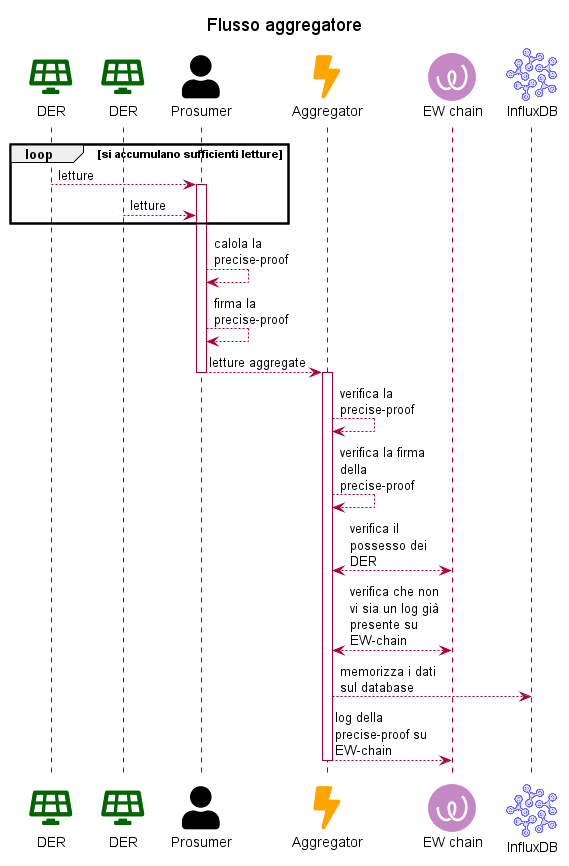

The diagram above was rendered by PlantUML. Its source (embedded in the PNG):
@startuml diagram-flow-aggregator
title Flusso aggregatore

sprite $ew_logo [48x48/16] {
    000000000000000000245667766542000000000000000000
    000000000000000357777777777777753000000000000000
    000000000000047777777777777777777740000000000000
    000000000003777777777777777777777777300000000000
    000000000167777777777777777777777777761000000000
    000000002777777777777777777777777777777200000000
    000000037777777777777777777777777777777730000000
    000000377777777777777777777777777777777773000000
    000002777777777777777777777777777777777777200000
    000017777777777777777777777777777777777777710000
    000067777777777777777777777777777777777777750000
    000377777777777777777777777777777776777777773000
    000777777777777777777777777777777400677777777000
    004777777777777777777777777777777300177777777400
    007777777777777777777777777777777730047777777700
    037777777777777777777777777777777770007777777730
    057777777777777777777777777777777774005777777750
    077777777777777777777741247777777777002777777770
    277777777777777777777100002777777777200777777772
    477777777777777777773001100477777777400677777773
    577777777777777777770017710177777777600477777775
    677777777777777777750057740067777777700477777776
    677777777777777777740067760057777777700377777776
    777777776307777777730077760047777777700377777776
    777777773007777777740067760057777777700377777776
    677777774006777777740067750057777777600477777776
    677777775005777777760047740067777777500577777776
    577777776003777777770037720077777777300677777774
    477777777101777777771017700277777777101777777773
    277777777300677777774005500577777775003777777772
    077777777600277777776001601777777772006777777770
    057777777720057777777300444777777750027777777750
    037777777760006777777700067777777600067777777720
    007777777774000577777750005777775000477777777600
    004777777777300024542054000145410003777777777300
    000777777777740000000017500000000047777777776000
    000377777777776300000367763000003677777777772000
    000057777777777776567777777765677777777777750000
    000006777777777777777777777777777777777777600000
    000002777777777777777777777777777777777777100000
    000000277777777777777777777777777777777772000000
    000000027777777777777777777777777777777720000000
    000000002677777777777777777777777777776100000000
    000000000057777777777777777777777777750000000000
    000000000002677777777777777777777776300000000000
    000000000000037777777777777777777630000000000000
    000000000000000257777777777777752000000000000000
    000000000000000000235666666432000000000000000000
}

!include <tupadr3/font-awesome-5/solar_panel>
!include <tupadr3/font-awesome-5/bolt>
!include <tupadr3/font-awesome-5/user>

!include <logos/influxdb>
!include <logos/nestjs>

skinparam DefaultTextAlignment center
skinparam MaxMessageSize 100
skinparam BackgroundColor transparent
skinparam Shadowing false

skinparam participant {
    Bordercolor none
    Backgroundcolor none
    Shadowing false
}

participant "<$solar_panel,color=DarkGreen>\nDER" as der1
participant "<$solar_panel,color=DarkGreen>\nDER" as der2
participant "<$user,color=Black>\nProsumer" as prosumer
participant "<$bolt,color=Orange>\nAggregator" as aggregator
participant "<$ew_logo,color=Purple>\nEW chain" as ewc
participant "<$influxdb,color=Blue>\nInfluxDB" as influxDB

'Prosumer
loop si accumulano sufficienti letture
    der1 --> prosumer ++: letture
    der2 --> prosumer : letture
end
prosumer --> prosumer : calola la precise-proof
prosumer --> prosumer : firma la precise-proof
prosumer --> aggregator : letture aggregate
deactivate prosumer

'Aggregator
activate aggregator
aggregator --> aggregator : verifica la precise-proof
aggregator --> aggregator : verifica la firma della precise-proof
aggregator <--> ewc : verifica il possesso dei DER
aggregator <--> ewc : verifica che non vi sia un log già presente su EW-chain
aggregator --> influxDB : memorizza i dati sul database
aggregator --> ewc : log della precise-proof su EW-chain
deactivate aggregator

@enduml